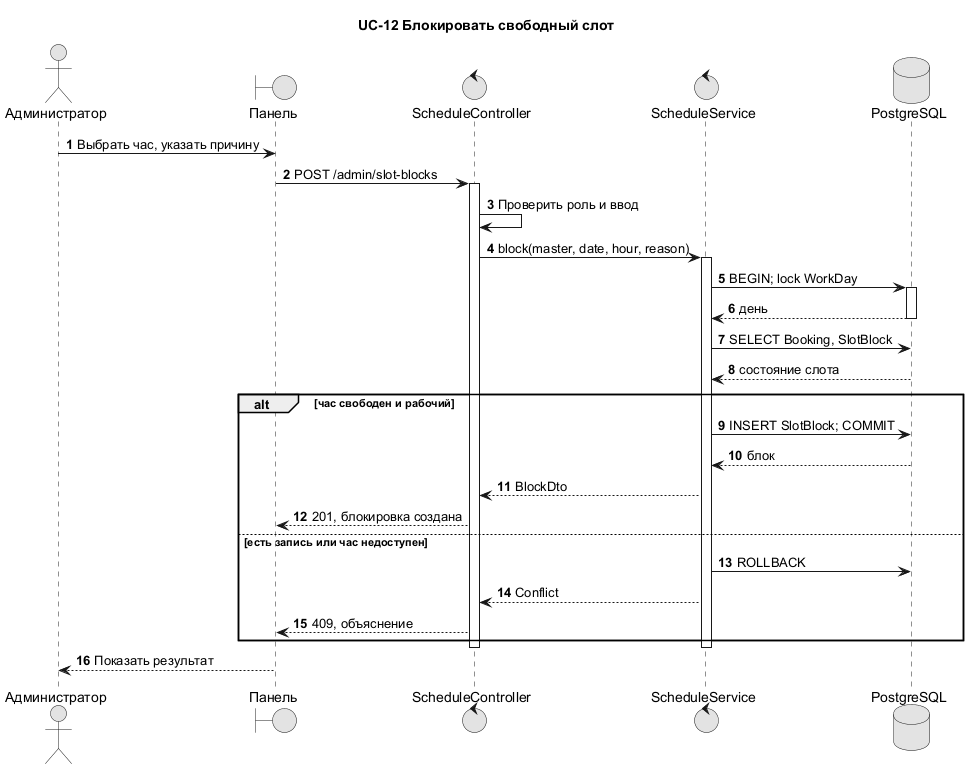

The diagram above was rendered by PlantUML. Its source (embedded in the PNG):
@startuml
skinparam monochrome true
autonumber
title UC-12 Блокировать свободный слот
actor Администратор as A
boundary Панель as UI
control ScheduleController as SC
control ScheduleService as SS
database PostgreSQL as DB
A -> UI : Выбрать час, указать причину
UI -> SC : POST /admin/slot-blocks
activate SC
SC -> SC : Проверить роль и ввод
SC -> SS : block(master, date, hour, reason)
activate SS
SS -> DB : BEGIN; lock WorkDay
activate DB
DB --> SS : день
deactivate DB
SS -> DB : SELECT Booking, SlotBlock
DB --> SS : состояние слота
alt час свободен и рабочий
 SS -> DB : INSERT SlotBlock; COMMIT
 DB --> SS : блок
 SS --> SC : BlockDto
 SC --> UI : 201, блокировка создана
else есть запись или час недоступен
 SS -> DB : ROLLBACK
 SS --> SC : Conflict
 SC --> UI : 409, объяснение
end
deactivate SS
deactivate SC
UI --> A : Показать результат
@enduml